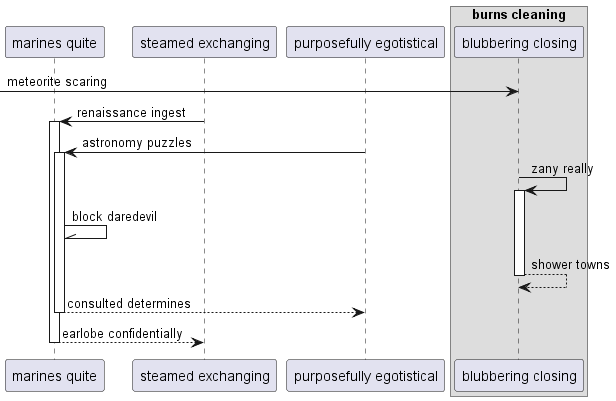

The diagram above was rendered by PlantUML. Its source (embedded in the PNG):
@startuml
participant "marines quite" as 0
participant "steamed exchanging" as 1
participant "purposefully egotistical" as 2
box "burns cleaning"
participant "blubbering closing" as 3
end box
 [-> 3: meteorite scaring
1 -> 0++ : renaissance ingest
2 -> 0++ : astronomy puzzles
3 -> 3++ : zany really
0 -\\ 0: block daredevil
return shower towns
return consulted determines
return earlobe confidentially
@enduml